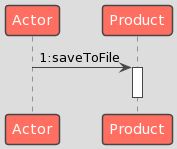

The diagram above was rendered by PlantUML. Its source (embedded in the PNG):
@startuml
!theme toy
Actor -> Product:1:saveToFile
activate Product
deactivate Product
@enduml